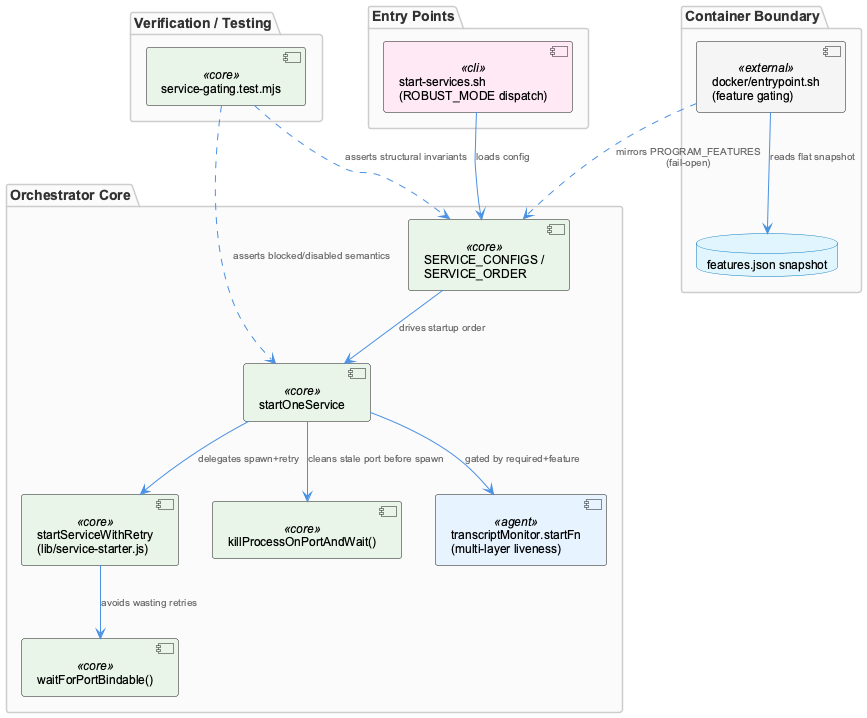

The diagram above was rendered by PlantUML. Its source (embedded in the PNG):
@startuml
!include /Users/Q284340/Agentic/coding/docs/puml/_standard-style.puml

package "Entry Points" {
  component "start-services.sh\n(ROBUST_MODE dispatch)" as entry <<cli>>
}

package "Orchestrator Core" {
  component "SERVICE_CONFIGS /\nSERVICE_ORDER" as config <<core>>
  component "startOneService" as starter <<core>>
  component "startServiceWithRetry\n(lib/service-starter.js)" as retry <<core>>
  component "waitForPortBindable()" as portcheck <<core>>
  component "killProcessOnPortAndWait()" as killport <<core>>
  component "transcriptMonitor.startFn\n(multi-layer liveness)" as tmon <<agent>>
}

package "Verification / Testing" {
  component "service-gating.test.mjs" as gatetest <<core>>
}

package "Container Boundary" {
  component "docker/entrypoint.sh\n(feature gating)" as entrypoint <<external>>
  database "features.json snapshot" as features
}

entry --> config : "loads config"
config --> starter : "drives startup order"
starter --> retry : "delegates spawn+retry"
retry --> portcheck : "avoids wasting retries"
starter --> killport : "cleans stale port before spawn"
starter --> tmon : "gated by required+feature"

gatetest ..> config : "asserts structural invariants"
gatetest ..> starter : "asserts blocked/disabled semantics"

entrypoint --> features : "reads flat snapshot"
entrypoint ..> config : "mirrors PROGRAM_FEATURES\n(fail-open)"

@enduml